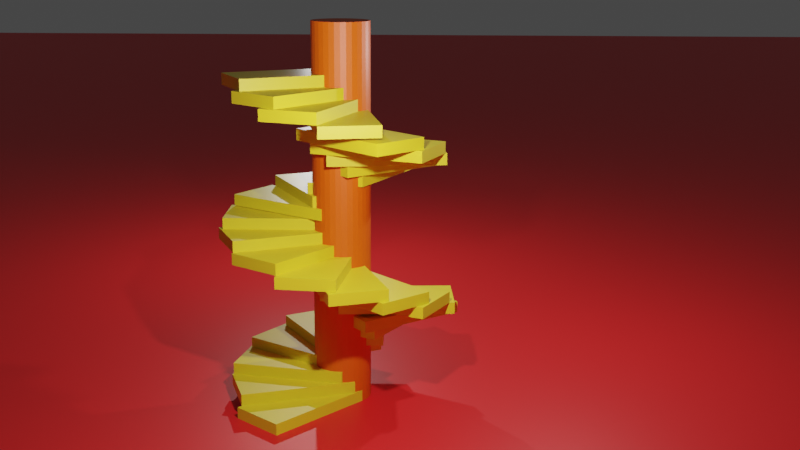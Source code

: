 # Source: FirstModel.blend  (saved by Blender 2.90.8; exported with 4.5.12 LTS)
import bpy
from mathutils import Matrix  # noqa: F401  (used for matrix-valued properties, if any)

bpy.ops.wm.read_factory_settings(use_empty=True)
scene = bpy.context.scene
scene.name = 'Scene'

# ---- collections
col_stairs = bpy.data.collections.new('Stairs'); scene.collection.children.link(col_stairs)
col_lighting_rig = bpy.data.collections.new('Lighting Rig'); scene.collection.children.link(col_lighting_rig)

# ---- materials (node trees are filled in below, after node groups)
mat_red = bpy.data.materials.new('Red')
mat_red.use_transparent_shadow = False
mat_yellow = bpy.data.materials.new('Yellow')
mat_yellow.use_transparent_shadow = False
mat_yellow_001 = bpy.data.materials.new('Yellow.001')
mat_yellow_001.use_transparent_shadow = False
mat_brown = bpy.data.materials.new('Brown')
mat_brown.use_transparent_shadow = False

# ---- material node trees
mat_red.use_nodes = True; mat_red.node_tree.nodes.clear()
_N = mat_red.node_tree.nodes; _L = mat_red.node_tree.links
n0 = _N.new('ShaderNodeBsdfPrincipled'); n0.name = 'Principled BSDF'; n0.location = (10, 300)
n0.distribution = 'GGX'
n0.subsurface_method = 'BURLEY'
n0.inputs[0].default_value = (0.8, 0.01473, 0.01583, 1.0)
n0.inputs[3].default_value = 1.45
n0.inputs[27].default_value = (0.0, 0.0, 0.0, 1.0)
n0.inputs[28].default_value = 1.0
n1 = _N.new('ShaderNodeOutputMaterial'); n1.name = 'Material Output'; n1.location = (300, 300)
_L.new(n0.outputs[0], n1.inputs[0])
n1.is_active_output = True
mat_yellow.use_nodes = True; mat_yellow.node_tree.nodes.clear()
_N = mat_yellow.node_tree.nodes; _L = mat_yellow.node_tree.links
n0 = _N.new('ShaderNodeBsdfPrincipled'); n0.name = 'Principled BSDF'; n0.location = (10, 300)
n0.distribution = 'GGX'
n0.subsurface_method = 'BURLEY'
n0.inputs[0].default_value = (0.8, 0.6258, 0.02125, 1.0)
n0.inputs[3].default_value = 1.45
n0.inputs[27].default_value = (0.0, 0.0, 0.0, 1.0)
n0.inputs[28].default_value = 1.0
n1 = _N.new('ShaderNodeOutputMaterial'); n1.name = 'Material Output'; n1.location = (300, 300)
_L.new(n0.outputs[0], n1.inputs[0])
n1.is_active_output = True
mat_yellow_001.use_nodes = True; mat_yellow_001.node_tree.nodes.clear()
_N = mat_yellow_001.node_tree.nodes; _L = mat_yellow_001.node_tree.links
n0 = _N.new('ShaderNodeBsdfPrincipled'); n0.name = 'Principled BSDF'; n0.location = (10, 300)
n0.distribution = 'GGX'
n0.subsurface_method = 'BURLEY'
n0.inputs[0].default_value = (0.8, 0.6258, 0.02125, 1.0)
n0.inputs[3].default_value = 1.45
n0.inputs[27].default_value = (0.0, 0.0, 0.0, 1.0)
n0.inputs[28].default_value = 1.0
n1 = _N.new('ShaderNodeOutputMaterial'); n1.name = 'Material Output'; n1.location = (300, 300)
_L.new(n0.outputs[0], n1.inputs[0])
n1.is_active_output = True
mat_brown.use_nodes = True; mat_brown.node_tree.nodes.clear()
_N = mat_brown.node_tree.nodes; _L = mat_brown.node_tree.links
n0 = _N.new('ShaderNodeBsdfPrincipled'); n0.name = 'Principled BSDF'; n0.location = (10, 300)
n0.distribution = 'GGX'
n0.subsurface_method = 'BURLEY'
n0.inputs[0].default_value = (0.8, 0.1031, 0.0006849, 1.0)
n0.inputs[3].default_value = 1.45
n0.inputs[27].default_value = (0.0, 0.0, 0.0, 1.0)
n0.inputs[28].default_value = 1.0
n1 = _N.new('ShaderNodeOutputMaterial'); n1.name = 'Material Output'; n1.location = (300, 300)
_L.new(n0.outputs[0], n1.inputs[0])
n1.is_active_output = True

# ---- world
world_world = bpy.data.worlds.new('World'); scene.world = world_world
world_world.use_nodes = True; world_world.node_tree.nodes.clear()
_N = world_world.node_tree.nodes; _L = world_world.node_tree.links
n0 = _N.new('ShaderNodeOutputWorld'); n0.name = 'World Output'; n0.location = (300, 300)
n1 = _N.new('ShaderNodeBackground'); n1.name = 'Background'; n1.location = (10, 300)
n1.inputs[0].default_value = (0.05088, 0.05088, 0.05088, 1.0)
_L.new(n1.outputs[0], n0.inputs[0])
n0.is_active_output = True
world_world.color = (0.05088, 0.05088, 0.05088)
world_world.use_sun_shadow = False
world_world.sun_shadow_jitter_overblur = 0.0

# ---- cameras
cam_camera = bpy.data.cameras.new('Camera')
cam_camera.clip_end = 100.0
cam_camera.ortho_scale = 7.314

# ---- lights
light_light = bpy.data.lights.new('Light', 'POINT')
light_light.transmission_factor = 0.0
light_light.energy = 1200.0
light_light.shadow_soft_size = 0.1
light_light.shadow_maximum_resolution = 0.006
light_light.use_absolute_resolution = True
light_light_001 = bpy.data.lights.new('Light.001', 'POINT')
light_light_001.transmission_factor = 0.0
light_light_001.energy = 500.0
light_light_001.shadow_soft_size = 0.1
light_light_001.shadow_maximum_resolution = 0.006
light_light_001.use_absolute_resolution = True
light_light_002 = bpy.data.lights.new('Light.002', 'POINT')
light_light_002.transmission_factor = 0.0
light_light_002.energy = 750.0
light_light_002.shadow_soft_size = 0.1
light_light_002.shadow_maximum_resolution = 0.006
light_light_002.use_absolute_resolution = True

# ---- meshes
me_plane = bpy.data.meshes.new('Plane')
me_plane.from_pydata([(-1.0, -1.0, 0.0), (1.0, -1.0, 0.0), (-1.0, 1.0, 0.0), (1.0, 1.0, 0.0)], [], [(0, 1, 3, 2)])
_uv = me_plane.uv_layers.new(name='UVMap')
_uv.uv.foreach_set('vector', [0.0, 0.0, 1.0, 0.0, 1.0, 1.0, 0.0, 1.0])
me_plane.materials.append(mat_red)
me_plane.use_remesh_fix_poles = True
me_plane.use_remesh_preserve_attributes = False
me_plane.use_mirror_vertex_groups = False
me_plane.update()
me_cube = bpy.data.meshes.new('Cube')
me_cube.from_pydata([(0.5, 1.0, 0.1), (0.5, 1.0, -0.1), (0.5, -1.0, 0.1), (0.5, -1.0, -0.1), (-0.5, 1.0, 0.1), (-0.5, 1.0, -0.1), (-0.5, -1.0, 0.1), (-0.5, -1.0, -0.1)], [], [(0, 4, 6, 2), (3, 2, 6, 7), (7, 6, 4, 5), (5, 1, 3, 7), (1, 0, 2, 3), (5, 4, 0, 1)])
_uv = me_cube.uv_layers.new(name='UVMap')
_uv.uv.foreach_set('vector', [0.625, 0.5, 0.875, 0.5, 0.875, 0.75, 0.625, 0.75, 0.375, 0.75, 0.625, 0.75, 0.625, 1.0, 0.375, 1.0, 0.375, 0.0, 0.625, 0.0, 0.625, 0.25, 0.375, 0.25, 0.125, 0.5, 0.375, 0.5, 0.375, 0.75, 0.125, 0.75, 0.375, 0.5, 0.625, 0.5, 0.625, 0.75, 0.375, 0.75, 0.375, 0.25, 0.625, 0.25, 0.625, 0.5, 0.375, 0.5])
me_cube.materials.append(mat_yellow)
me_cube.use_remesh_preserve_volume = False
me_cube.use_remesh_preserve_attributes = False
me_cube.use_mirror_vertex_groups = False
me_cube.update()
me_cube_003 = bpy.data.meshes.new('Cube.003')
me_cube_003.from_pydata([(0.933, 0.616, 0.1), (0.933, 0.616, -0.1), (-0.06696, -1.116, 0.1), (-0.06696, -1.116, -0.1), (0.06696, 1.116, 0.1), (0.06696, 1.116, -0.1), (-0.933, -0.616, 0.1), (-0.933, -0.616, -0.1)], [], [(0, 4, 6, 2), (3, 2, 6, 7), (7, 6, 4, 5), (5, 1, 3, 7), (1, 0, 2, 3), (5, 4, 0, 1)])
_uv = me_cube_003.uv_layers.new(name='UVMap')
_uv.uv.foreach_set('vector', [0.625, 0.5, 0.875, 0.5, 0.875, 0.75, 0.625, 0.75, 0.375, 0.75, 0.625, 0.75, 0.625, 1.0, 0.375, 1.0, 0.375, 0.0, 0.625, 0.0, 0.625, 0.25, 0.375, 0.25, 0.125, 0.5, 0.375, 0.5, 0.375, 0.75, 0.125, 0.75, 0.375, 0.5, 0.625, 0.5, 0.625, 0.75, 0.375, 0.75, 0.375, 0.25, 0.625, 0.25, 0.625, 0.5, 0.375, 0.5])
me_cube_003.materials.append(mat_yellow)
me_cube_003.use_remesh_preserve_volume = False
me_cube_003.use_remesh_preserve_attributes = False
me_cube_003.use_mirror_vertex_groups = False
me_cube_003.update()
me_cube_005 = bpy.data.meshes.new('Cube.005')
me_cube_005.from_pydata([(1.116, 0.06722, 0.1), (1.116, 0.06722, -0.1), (-0.6158, -0.9331, 0.1), (-0.6158, -0.9331, -0.1), (0.6158, 0.9331, 0.1), (0.6158, 0.9331, -0.1), (-1.116, -0.06722, 0.1), (-1.116, -0.06722, -0.1)], [], [(0, 4, 6, 2), (3, 2, 6, 7), (7, 6, 4, 5), (5, 1, 3, 7), (1, 0, 2, 3), (5, 4, 0, 1)])
_uv = me_cube_005.uv_layers.new(name='UVMap')
_uv.uv.foreach_set('vector', [0.625, 0.5, 0.875, 0.5, 0.875, 0.75, 0.625, 0.75, 0.375, 0.75, 0.625, 0.75, 0.625, 1.0, 0.375, 1.0, 0.375, 0.0, 0.625, 0.0, 0.625, 0.25, 0.375, 0.25, 0.125, 0.5, 0.375, 0.5, 0.375, 0.75, 0.125, 0.75, 0.375, 0.5, 0.625, 0.5, 0.625, 0.75, 0.375, 0.75, 0.375, 0.25, 0.625, 0.25, 0.625, 0.5, 0.375, 0.5])
me_cube_005.materials.append(mat_yellow)
me_cube_005.use_remesh_preserve_volume = False
me_cube_005.use_remesh_preserve_attributes = False
me_cube_005.use_mirror_vertex_groups = False
me_cube_005.update()
me_cube_006 = bpy.data.meshes.new('Cube.006')
me_cube_006.from_pydata([(1.054, -0.3734, 0.1), (1.054, -0.3734, -0.1), (-0.931, -0.6191, 0.1), (-0.931, -0.6191, -0.1), (0.931, 0.6191, 0.1), (0.931, 0.6191, -0.1), (-1.054, 0.3734, 0.1), (-1.054, 0.3734, -0.1)], [], [(0, 4, 6, 2), (3, 2, 6, 7), (7, 6, 4, 5), (5, 1, 3, 7), (1, 0, 2, 3), (5, 4, 0, 1)])
_uv = me_cube_006.uv_layers.new(name='UVMap')
_uv.uv.foreach_set('vector', [0.625, 0.5, 0.875, 0.5, 0.875, 0.75, 0.625, 0.75, 0.375, 0.75, 0.625, 0.75, 0.625, 1.0, 0.375, 1.0, 0.375, 0.0, 0.625, 0.0, 0.625, 0.25, 0.375, 0.25, 0.125, 0.5, 0.375, 0.5, 0.375, 0.75, 0.125, 0.75, 0.375, 0.5, 0.625, 0.5, 0.625, 0.75, 0.375, 0.75, 0.375, 0.25, 0.625, 0.25, 0.625, 0.5, 0.375, 0.5])
me_cube_006.materials.append(mat_yellow)
me_cube_006.use_remesh_preserve_volume = False
me_cube_006.use_remesh_preserve_attributes = False
me_cube_006.use_mirror_vertex_groups = False
me_cube_006.update()
me_cube_007 = bpy.data.meshes.new('Cube.007')
me_cube_007.from_pydata([(-0.6876, -0.8816, 0.1), (-0.6876, -0.8816, -0.1), (-0.2927, 1.079, 0.1), (-0.2927, 1.079, -0.1), (0.2927, -1.079, 0.1), (0.2927, -1.079, -0.1), (0.6876, 0.8816, 0.1), (0.6876, 0.8816, -0.1)], [], [(0, 4, 6, 2), (3, 2, 6, 7), (7, 6, 4, 5), (5, 1, 3, 7), (1, 0, 2, 3), (5, 4, 0, 1)])
_uv = me_cube_007.uv_layers.new(name='UVMap')
_uv.uv.foreach_set('vector', [0.625, 0.5, 0.875, 0.5, 0.875, 0.75, 0.625, 0.75, 0.375, 0.75, 0.625, 0.75, 0.625, 1.0, 0.375, 1.0, 0.375, 0.0, 0.625, 0.0, 0.625, 0.25, 0.375, 0.25, 0.125, 0.5, 0.375, 0.5, 0.375, 0.75, 0.125, 0.75, 0.375, 0.5, 0.625, 0.5, 0.625, 0.75, 0.375, 0.75, 0.375, 0.25, 0.625, 0.25, 0.625, 0.5, 0.375, 0.5])
me_cube_007.materials.append(mat_yellow)
me_cube_007.use_remesh_preserve_volume = False
me_cube_007.use_remesh_preserve_attributes = False
me_cube_007.use_mirror_vertex_groups = False
me_cube_007.update()
me_cube_008 = bpy.data.meshes.new('Cube.008')
me_cube_008.from_pydata([(-0.2893, -1.08, 0.1), (-0.2893, -1.08, -0.1), (-0.6903, 0.8794, 0.1), (-0.6903, 0.8794, -0.1), (0.6903, -0.8794, 0.1), (0.6903, -0.8794, -0.1), (0.2893, 1.08, 0.1), (0.2893, 1.08, -0.1)], [], [(0, 4, 6, 2), (3, 2, 6, 7), (7, 6, 4, 5), (5, 1, 3, 7), (1, 0, 2, 3), (5, 4, 0, 1)])
_uv = me_cube_008.uv_layers.new(name='UVMap')
_uv.uv.foreach_set('vector', [0.625, 0.5, 0.875, 0.5, 0.875, 0.75, 0.625, 0.75, 0.375, 0.75, 0.625, 0.75, 0.625, 1.0, 0.375, 1.0, 0.375, 0.0, 0.625, 0.0, 0.625, 0.25, 0.375, 0.25, 0.125, 0.5, 0.375, 0.5, 0.375, 0.75, 0.125, 0.75, 0.375, 0.5, 0.625, 0.5, 0.625, 0.75, 0.375, 0.75, 0.375, 0.25, 0.625, 0.25, 0.625, 0.5, 0.375, 0.5])
me_cube_008.materials.append(mat_yellow)
me_cube_008.use_remesh_preserve_volume = False
me_cube_008.use_remesh_preserve_attributes = False
me_cube_008.use_mirror_vertex_groups = False
me_cube_008.update()
me_cube_009 = bpy.data.meshes.new('Cube.009')
me_cube_009.from_pydata([(0.2892, -1.08, 0.1), (0.2892, -1.08, -0.1), (-1.038, 0.4166, 0.1), (-1.038, 0.4166, -0.1), (1.038, -0.4166, 0.1), (1.038, -0.4166, -0.1), (-0.2892, 1.08, 0.1), (-0.2892, 1.08, -0.1)], [], [(0, 4, 6, 2), (3, 2, 6, 7), (7, 6, 4, 5), (5, 1, 3, 7), (1, 0, 2, 3), (5, 4, 0, 1)])
_uv = me_cube_009.uv_layers.new(name='UVMap')
_uv.uv.foreach_set('vector', [0.625, 0.5, 0.875, 0.5, 0.875, 0.75, 0.625, 0.75, 0.375, 0.75, 0.625, 0.75, 0.625, 1.0, 0.375, 1.0, 0.375, 0.0, 0.625, 0.0, 0.625, 0.25, 0.375, 0.25, 0.125, 0.5, 0.375, 0.5, 0.375, 0.75, 0.125, 0.75, 0.375, 0.5, 0.625, 0.5, 0.625, 0.75, 0.375, 0.75, 0.375, 0.25, 0.625, 0.25, 0.625, 0.5, 0.375, 0.5])
me_cube_009.materials.append(mat_yellow)
me_cube_009.use_remesh_preserve_volume = False
me_cube_009.use_remesh_preserve_attributes = False
me_cube_009.use_mirror_vertex_groups = False
me_cube_009.update()
me_cube_010 = bpy.data.meshes.new('Cube.010')
me_cube_010.from_pydata([(0.7904, -0.7907, 0.1), (0.7904, -0.7907, -0.1), (-1.107, -0.1579, 0.1), (-1.107, -0.1579, -0.1), (1.107, 0.1579, 0.1), (1.107, 0.1579, -0.1), (-0.7904, 0.7907, 0.1), (-0.7904, 0.7907, -0.1)], [], [(0, 4, 6, 2), (3, 2, 6, 7), (7, 6, 4, 5), (5, 1, 3, 7), (1, 0, 2, 3), (5, 4, 0, 1)])
_uv = me_cube_010.uv_layers.new(name='UVMap')
_uv.uv.foreach_set('vector', [0.625, 0.5, 0.875, 0.5, 0.875, 0.75, 0.625, 0.75, 0.375, 0.75, 0.625, 0.75, 0.625, 1.0, 0.375, 1.0, 0.375, 0.0, 0.625, 0.0, 0.625, 0.25, 0.375, 0.25, 0.125, 0.5, 0.375, 0.5, 0.375, 0.75, 0.125, 0.75, 0.375, 0.5, 0.625, 0.5, 0.625, 0.75, 0.375, 0.75, 0.375, 0.25, 0.625, 0.25, 0.625, 0.5, 0.375, 0.5])
me_cube_010.materials.append(mat_yellow)
me_cube_010.use_remesh_preserve_volume = False
me_cube_010.use_remesh_preserve_attributes = False
me_cube_010.use_mirror_vertex_groups = False
me_cube_010.update()
me_cube_011 = bpy.data.meshes.new('Cube.011')
me_cube_011.from_pydata([(-1.062, -0.3492, 0.1), (-1.062, -0.3492, -0.1), (0.3579, 1.059, 0.1), (0.3579, 1.059, -0.1), (-0.3579, -1.059, 0.1), (-0.3579, -1.059, -0.1), (1.062, 0.3492, 0.1), (1.062, 0.3492, -0.1)], [], [(0, 4, 6, 2), (3, 2, 6, 7), (7, 6, 4, 5), (5, 1, 3, 7), (1, 0, 2, 3), (5, 4, 0, 1)])
_uv = me_cube_011.uv_layers.new(name='UVMap')
_uv.uv.foreach_set('vector', [0.625, 0.5, 0.875, 0.5, 0.875, 0.75, 0.625, 0.75, 0.375, 0.75, 0.625, 0.75, 0.625, 1.0, 0.375, 1.0, 0.375, 0.0, 0.625, 0.0, 0.625, 0.25, 0.375, 0.25, 0.125, 0.5, 0.375, 0.5, 0.375, 0.75, 0.125, 0.75, 0.375, 0.5, 0.625, 0.5, 0.625, 0.75, 0.375, 0.75, 0.375, 0.25, 0.625, 0.25, 0.625, 0.5, 0.375, 0.5])
me_cube_011.materials.append(mat_yellow)
me_cube_011.use_remesh_preserve_volume = False
me_cube_011.use_remesh_preserve_attributes = False
me_cube_011.use_mirror_vertex_groups = False
me_cube_011.update()
me_cube_012 = bpy.data.meshes.new('Cube.012')
me_cube_012.from_pydata([(-1.094, 0.2286, 0.1), (-1.094, 0.2286, -0.1), (0.8395, 0.7384, 0.1), (0.8395, 0.7384, -0.1), (-0.8395, -0.7384, 0.1), (-0.8395, -0.7384, -0.1), (1.094, -0.2286, 0.1), (1.094, -0.2286, -0.1)], [], [(0, 4, 6, 2), (3, 2, 6, 7), (7, 6, 4, 5), (5, 1, 3, 7), (1, 0, 2, 3), (5, 4, 0, 1)])
_uv = me_cube_012.uv_layers.new(name='UVMap')
_uv.uv.foreach_set('vector', [0.625, 0.5, 0.875, 0.5, 0.875, 0.75, 0.625, 0.75, 0.375, 0.75, 0.625, 0.75, 0.625, 1.0, 0.375, 1.0, 0.375, 0.0, 0.625, 0.0, 0.625, 0.25, 0.375, 0.25, 0.125, 0.5, 0.375, 0.5, 0.375, 0.75, 0.125, 0.75, 0.375, 0.5, 0.625, 0.5, 0.625, 0.75, 0.375, 0.75, 0.375, 0.25, 0.625, 0.25, 0.625, 0.5, 0.375, 0.5])
me_cube_012.materials.append(mat_yellow)
me_cube_012.use_remesh_preserve_volume = False
me_cube_012.use_remesh_preserve_attributes = False
me_cube_012.use_mirror_vertex_groups = False
me_cube_012.update()
me_cube_013 = bpy.data.meshes.new('Cube.013')
me_cube_013.from_pydata([(-0.9372, 0.6096, 0.1), (-0.9372, 0.6096, -0.1), (1.05, 0.384, 0.1), (1.05, 0.384, -0.1), (-1.05, -0.384, 0.1), (-1.05, -0.384, -0.1), (0.9372, -0.6096, 0.1), (0.9372, -0.6096, -0.1)], [], [(0, 4, 6, 2), (3, 2, 6, 7), (7, 6, 4, 5), (5, 1, 3, 7), (1, 0, 2, 3), (5, 4, 0, 1)])
_uv = me_cube_013.uv_layers.new(name='UVMap')
_uv.uv.foreach_set('vector', [0.625, 0.5, 0.875, 0.5, 0.875, 0.75, 0.625, 0.75, 0.375, 0.75, 0.625, 0.75, 0.625, 1.0, 0.375, 1.0, 0.375, 0.0, 0.625, 0.0, 0.625, 0.25, 0.375, 0.25, 0.125, 0.5, 0.375, 0.5, 0.375, 0.75, 0.125, 0.75, 0.375, 0.5, 0.625, 0.5, 0.625, 0.75, 0.375, 0.75, 0.375, 0.25, 0.625, 0.25, 0.625, 0.5, 0.375, 0.5])
me_cube_013.materials.append(mat_yellow)
me_cube_013.use_remesh_preserve_volume = False
me_cube_013.use_remesh_preserve_attributes = False
me_cube_013.use_mirror_vertex_groups = False
me_cube_013.update()
me_cube_014 = bpy.data.meshes.new('Cube.014')
me_cube_014.from_pydata([(-0.6253, 0.9268, 0.1), (-0.6253, 0.9268, -0.1), (1.117, -0.05587, 0.1), (1.117, -0.05587, -0.1), (-1.117, 0.05587, 0.1), (-1.117, 0.05587, -0.1), (0.6253, -0.9268, 0.1), (0.6253, -0.9268, -0.1)], [], [(0, 4, 6, 2), (3, 2, 6, 7), (7, 6, 4, 5), (5, 1, 3, 7), (1, 0, 2, 3), (5, 4, 0, 1)])
_uv = me_cube_014.uv_layers.new(name='UVMap')
_uv.uv.foreach_set('vector', [0.625, 0.5, 0.875, 0.5, 0.875, 0.75, 0.625, 0.75, 0.375, 0.75, 0.625, 0.75, 0.625, 1.0, 0.375, 1.0, 0.375, 0.0, 0.625, 0.0, 0.625, 0.25, 0.375, 0.25, 0.125, 0.5, 0.375, 0.5, 0.375, 0.75, 0.125, 0.75, 0.375, 0.5, 0.625, 0.5, 0.625, 0.75, 0.375, 0.75, 0.375, 0.25, 0.625, 0.25, 0.625, 0.5, 0.375, 0.5])
me_cube_014.materials.append(mat_yellow)
me_cube_014.use_remesh_preserve_volume = False
me_cube_014.use_remesh_preserve_attributes = False
me_cube_014.use_mirror_vertex_groups = False
me_cube_014.update()
me_cube_015 = bpy.data.meshes.new('Cube.015')
me_cube_015.from_pydata([(1.077, 0.2999, 0.1), (1.077, 0.2999, -0.1), (-0.4063, -1.042, 0.1), (-0.4063, -1.042, -0.1), (0.4063, 1.042, 0.1), (0.4063, 1.042, -0.1), (-1.077, -0.2999, 0.1), (-1.077, -0.2999, -0.1)], [], [(0, 4, 6, 2), (3, 2, 6, 7), (7, 6, 4, 5), (5, 1, 3, 7), (1, 0, 2, 3), (5, 4, 0, 1)])
_uv = me_cube_015.uv_layers.new(name='UVMap')
_uv.uv.foreach_set('vector', [0.625, 0.5, 0.875, 0.5, 0.875, 0.75, 0.625, 0.75, 0.375, 0.75, 0.625, 0.75, 0.625, 1.0, 0.375, 1.0, 0.375, 0.0, 0.625, 0.0, 0.625, 0.25, 0.375, 0.25, 0.125, 0.5, 0.375, 0.5, 0.375, 0.75, 0.125, 0.75, 0.375, 0.5, 0.625, 0.5, 0.625, 0.75, 0.375, 0.75, 0.375, 0.25, 0.625, 0.25, 0.625, 0.5, 0.375, 0.5])
me_cube_015.materials.append(mat_yellow)
me_cube_015.use_remesh_preserve_volume = False
me_cube_015.use_remesh_preserve_attributes = False
me_cube_015.use_mirror_vertex_groups = False
me_cube_015.update()
me_cube_016 = bpy.data.meshes.new('Cube.016')
me_cube_016.from_pydata([(0.8748, 0.6962, 0.1), (0.8748, 0.6962, -0.1), (0.03209, -1.118, 0.1), (0.03209, -1.118, -0.1), (-0.03209, 1.118, 0.1), (-0.03209, 1.118, -0.1), (-0.8748, -0.6962, 0.1), (-0.8748, -0.6962, -0.1)], [], [(0, 4, 6, 2), (3, 2, 6, 7), (7, 6, 4, 5), (5, 1, 3, 7), (1, 0, 2, 3), (5, 4, 0, 1)])
_uv = me_cube_016.uv_layers.new(name='UVMap')
_uv.uv.foreach_set('vector', [0.625, 0.5, 0.875, 0.5, 0.875, 0.75, 0.625, 0.75, 0.375, 0.75, 0.625, 0.75, 0.625, 1.0, 0.375, 1.0, 0.375, 0.0, 0.625, 0.0, 0.625, 0.25, 0.375, 0.25, 0.125, 0.5, 0.375, 0.5, 0.375, 0.75, 0.125, 0.75, 0.375, 0.5, 0.625, 0.5, 0.625, 0.75, 0.375, 0.75, 0.375, 0.25, 0.625, 0.25, 0.625, 0.5, 0.375, 0.5])
me_cube_016.materials.append(mat_yellow)
me_cube_016.use_remesh_preserve_volume = False
me_cube_016.use_remesh_preserve_attributes = False
me_cube_016.use_mirror_vertex_groups = False
me_cube_016.update()
me_cube_017 = bpy.data.meshes.new('Cube.017')
me_cube_017.from_pydata([(0.4097, 1.04, 0.1), (0.4097, 1.04, -0.1), (0.5864, -0.9519, 0.1), (0.5864, -0.9519, -0.1), (-0.5864, 0.9519, 0.1), (-0.5864, 0.9519, -0.1), (-0.4097, -1.04, 0.1), (-0.4097, -1.04, -0.1)], [], [(0, 4, 6, 2), (3, 2, 6, 7), (7, 6, 4, 5), (5, 1, 3, 7), (1, 0, 2, 3), (5, 4, 0, 1)])
_uv = me_cube_017.uv_layers.new(name='UVMap')
_uv.uv.foreach_set('vector', [0.625, 0.5, 0.875, 0.5, 0.875, 0.75, 0.625, 0.75, 0.375, 0.75, 0.625, 0.75, 0.625, 1.0, 0.375, 1.0, 0.375, 0.0, 0.625, 0.0, 0.625, 0.25, 0.375, 0.25, 0.125, 0.5, 0.375, 0.5, 0.375, 0.75, 0.125, 0.75, 0.375, 0.5, 0.625, 0.5, 0.625, 0.75, 0.375, 0.75, 0.375, 0.25, 0.625, 0.25, 0.625, 0.5, 0.375, 0.5])
me_cube_017.materials.append(mat_yellow)
me_cube_017.use_remesh_preserve_volume = False
me_cube_017.use_remesh_preserve_attributes = False
me_cube_017.use_mirror_vertex_groups = False
me_cube_017.update()
me_cube_018 = bpy.data.meshes.new('Cube.018')
me_cube_018.from_pydata([(-0.1653, 1.106, 0.1), (-0.1653, 1.106, -0.1), (0.9838, -0.5312, 0.1), (0.9838, -0.5312, -0.1), (-0.9838, 0.5312, 0.1), (-0.9838, 0.5312, -0.1), (0.1653, -1.106, 0.1), (0.1653, -1.106, -0.1)], [], [(0, 4, 6, 2), (3, 2, 6, 7), (7, 6, 4, 5), (5, 1, 3, 7), (1, 0, 2, 3), (5, 4, 0, 1)])
_uv = me_cube_018.uv_layers.new(name='UVMap')
_uv.uv.foreach_set('vector', [0.625, 0.5, 0.875, 0.5, 0.875, 0.75, 0.625, 0.75, 0.375, 0.75, 0.625, 0.75, 0.625, 1.0, 0.375, 1.0, 0.375, 0.0, 0.625, 0.0, 0.625, 0.25, 0.375, 0.25, 0.125, 0.5, 0.375, 0.5, 0.375, 0.75, 0.125, 0.75, 0.375, 0.5, 0.625, 0.5, 0.625, 0.75, 0.375, 0.75, 0.375, 0.25, 0.625, 0.25, 0.625, 0.5, 0.375, 0.5])
me_cube_018.materials.append(mat_yellow)
me_cube_018.use_remesh_preserve_volume = False
me_cube_018.use_remesh_preserve_attributes = False
me_cube_018.use_mirror_vertex_groups = False
me_cube_018.update()
me_cube_034 = bpy.data.meshes.new('Cube.034')
me_cube_034.from_pydata([(0.5, 1.0, 0.1), (0.5, 1.0, -0.1), (0.5, -1.0, 0.1), (0.5, -1.0, -0.1), (-0.5, 1.0, 0.1), (-0.5, 1.0, -0.1), (-0.5, -1.0, 0.1), (-0.5, -1.0, -0.1)], [], [(0, 4, 6, 2), (3, 2, 6, 7), (7, 6, 4, 5), (5, 1, 3, 7), (1, 0, 2, 3), (5, 4, 0, 1)])
_uv = me_cube_034.uv_layers.new(name='UVMap')
_uv.uv.foreach_set('vector', [0.625, 0.5, 0.875, 0.5, 0.875, 0.75, 0.625, 0.75, 0.375, 0.75, 0.625, 0.75, 0.625, 1.0, 0.375, 1.0, 0.375, 0.0, 0.625, 0.0, 0.625, 0.25, 0.375, 0.25, 0.125, 0.5, 0.375, 0.5, 0.375, 0.75, 0.125, 0.75, 0.375, 0.5, 0.625, 0.5, 0.625, 0.75, 0.375, 0.75, 0.375, 0.25, 0.625, 0.25, 0.625, 0.5, 0.375, 0.5])
me_cube_034.materials.append(mat_yellow_001)
me_cube_034.use_remesh_preserve_volume = False
me_cube_034.use_remesh_preserve_attributes = False
me_cube_034.use_mirror_vertex_groups = False
me_cube_034.update()
me_cube_033 = bpy.data.meshes.new('Cube.033')
me_cube_033.from_pydata([(0.933, 0.616, 0.1), (0.933, 0.616, -0.1), (-0.06696, -1.116, 0.1), (-0.06696, -1.116, -0.1), (0.06696, 1.116, 0.1), (0.06696, 1.116, -0.1), (-0.933, -0.616, 0.1), (-0.933, -0.616, -0.1)], [], [(0, 4, 6, 2), (3, 2, 6, 7), (7, 6, 4, 5), (5, 1, 3, 7), (1, 0, 2, 3), (5, 4, 0, 1)])
_uv = me_cube_033.uv_layers.new(name='UVMap')
_uv.uv.foreach_set('vector', [0.625, 0.5, 0.875, 0.5, 0.875, 0.75, 0.625, 0.75, 0.375, 0.75, 0.625, 0.75, 0.625, 1.0, 0.375, 1.0, 0.375, 0.0, 0.625, 0.0, 0.625, 0.25, 0.375, 0.25, 0.125, 0.5, 0.375, 0.5, 0.375, 0.75, 0.125, 0.75, 0.375, 0.5, 0.625, 0.5, 0.625, 0.75, 0.375, 0.75, 0.375, 0.25, 0.625, 0.25, 0.625, 0.5, 0.375, 0.5])
me_cube_033.materials.append(mat_yellow_001)
me_cube_033.use_remesh_preserve_volume = False
me_cube_033.use_remesh_preserve_attributes = False
me_cube_033.use_mirror_vertex_groups = False
me_cube_033.update()
me_cube_032 = bpy.data.meshes.new('Cube.032')
me_cube_032.from_pydata([(1.116, 0.06722, 0.1), (1.116, 0.06722, -0.1), (-0.6158, -0.9331, 0.1), (-0.6158, -0.9331, -0.1), (0.6158, 0.9331, 0.1), (0.6158, 0.9331, -0.1), (-1.116, -0.06722, 0.1), (-1.116, -0.06722, -0.1)], [], [(0, 4, 6, 2), (3, 2, 6, 7), (7, 6, 4, 5), (5, 1, 3, 7), (1, 0, 2, 3), (5, 4, 0, 1)])
_uv = me_cube_032.uv_layers.new(name='UVMap')
_uv.uv.foreach_set('vector', [0.625, 0.5, 0.875, 0.5, 0.875, 0.75, 0.625, 0.75, 0.375, 0.75, 0.625, 0.75, 0.625, 1.0, 0.375, 1.0, 0.375, 0.0, 0.625, 0.0, 0.625, 0.25, 0.375, 0.25, 0.125, 0.5, 0.375, 0.5, 0.375, 0.75, 0.125, 0.75, 0.375, 0.5, 0.625, 0.5, 0.625, 0.75, 0.375, 0.75, 0.375, 0.25, 0.625, 0.25, 0.625, 0.5, 0.375, 0.5])
me_cube_032.materials.append(mat_yellow_001)
me_cube_032.use_remesh_preserve_volume = False
me_cube_032.use_remesh_preserve_attributes = False
me_cube_032.use_mirror_vertex_groups = False
me_cube_032.update()
me_cube_031 = bpy.data.meshes.new('Cube.031')
me_cube_031.from_pydata([(1.054, -0.3734, 0.1), (1.054, -0.3734, -0.1), (-0.931, -0.6191, 0.1), (-0.931, -0.6191, -0.1), (0.931, 0.6191, 0.1), (0.931, 0.6191, -0.1), (-1.054, 0.3734, 0.1), (-1.054, 0.3734, -0.1)], [], [(0, 4, 6, 2), (3, 2, 6, 7), (7, 6, 4, 5), (5, 1, 3, 7), (1, 0, 2, 3), (5, 4, 0, 1)])
_uv = me_cube_031.uv_layers.new(name='UVMap')
_uv.uv.foreach_set('vector', [0.625, 0.5, 0.875, 0.5, 0.875, 0.75, 0.625, 0.75, 0.375, 0.75, 0.625, 0.75, 0.625, 1.0, 0.375, 1.0, 0.375, 0.0, 0.625, 0.0, 0.625, 0.25, 0.375, 0.25, 0.125, 0.5, 0.375, 0.5, 0.375, 0.75, 0.125, 0.75, 0.375, 0.5, 0.625, 0.5, 0.625, 0.75, 0.375, 0.75, 0.375, 0.25, 0.625, 0.25, 0.625, 0.5, 0.375, 0.5])
me_cube_031.materials.append(mat_yellow_001)
me_cube_031.use_remesh_preserve_volume = False
me_cube_031.use_remesh_preserve_attributes = False
me_cube_031.use_mirror_vertex_groups = False
me_cube_031.update()
me_cube_030 = bpy.data.meshes.new('Cube.030')
me_cube_030.from_pydata([(-0.6876, -0.8816, 0.1), (-0.6876, -0.8816, -0.1), (-0.2927, 1.079, 0.1), (-0.2927, 1.079, -0.1), (0.2927, -1.079, 0.1), (0.2927, -1.079, -0.1), (0.6876, 0.8816, 0.1), (0.6876, 0.8816, -0.1)], [], [(0, 4, 6, 2), (3, 2, 6, 7), (7, 6, 4, 5), (5, 1, 3, 7), (1, 0, 2, 3), (5, 4, 0, 1)])
_uv = me_cube_030.uv_layers.new(name='UVMap')
_uv.uv.foreach_set('vector', [0.625, 0.5, 0.875, 0.5, 0.875, 0.75, 0.625, 0.75, 0.375, 0.75, 0.625, 0.75, 0.625, 1.0, 0.375, 1.0, 0.375, 0.0, 0.625, 0.0, 0.625, 0.25, 0.375, 0.25, 0.125, 0.5, 0.375, 0.5, 0.375, 0.75, 0.125, 0.75, 0.375, 0.5, 0.625, 0.5, 0.625, 0.75, 0.375, 0.75, 0.375, 0.25, 0.625, 0.25, 0.625, 0.5, 0.375, 0.5])
me_cube_030.materials.append(mat_yellow_001)
me_cube_030.use_remesh_preserve_volume = False
me_cube_030.use_remesh_preserve_attributes = False
me_cube_030.use_mirror_vertex_groups = False
me_cube_030.update()
me_cube_029 = bpy.data.meshes.new('Cube.029')
me_cube_029.from_pydata([(-0.2893, -1.08, 0.1), (-0.2893, -1.08, -0.1), (-0.6903, 0.8794, 0.1), (-0.6903, 0.8794, -0.1), (0.6903, -0.8794, 0.1), (0.6903, -0.8794, -0.1), (0.2893, 1.08, 0.1), (0.2893, 1.08, -0.1)], [], [(0, 4, 6, 2), (3, 2, 6, 7), (7, 6, 4, 5), (5, 1, 3, 7), (1, 0, 2, 3), (5, 4, 0, 1)])
_uv = me_cube_029.uv_layers.new(name='UVMap')
_uv.uv.foreach_set('vector', [0.625, 0.5, 0.875, 0.5, 0.875, 0.75, 0.625, 0.75, 0.375, 0.75, 0.625, 0.75, 0.625, 1.0, 0.375, 1.0, 0.375, 0.0, 0.625, 0.0, 0.625, 0.25, 0.375, 0.25, 0.125, 0.5, 0.375, 0.5, 0.375, 0.75, 0.125, 0.75, 0.375, 0.5, 0.625, 0.5, 0.625, 0.75, 0.375, 0.75, 0.375, 0.25, 0.625, 0.25, 0.625, 0.5, 0.375, 0.5])
me_cube_029.materials.append(mat_yellow_001)
me_cube_029.use_remesh_preserve_volume = False
me_cube_029.use_remesh_preserve_attributes = False
me_cube_029.use_mirror_vertex_groups = False
me_cube_029.update()
me_cube_028 = bpy.data.meshes.new('Cube.028')
me_cube_028.from_pydata([(0.2892, -1.08, 0.1), (0.2892, -1.08, -0.1), (-1.038, 0.4166, 0.1), (-1.038, 0.4166, -0.1), (1.038, -0.4166, 0.1), (1.038, -0.4166, -0.1), (-0.2892, 1.08, 0.1), (-0.2892, 1.08, -0.1)], [], [(0, 4, 6, 2), (3, 2, 6, 7), (7, 6, 4, 5), (5, 1, 3, 7), (1, 0, 2, 3), (5, 4, 0, 1)])
_uv = me_cube_028.uv_layers.new(name='UVMap')
_uv.uv.foreach_set('vector', [0.625, 0.5, 0.875, 0.5, 0.875, 0.75, 0.625, 0.75, 0.375, 0.75, 0.625, 0.75, 0.625, 1.0, 0.375, 1.0, 0.375, 0.0, 0.625, 0.0, 0.625, 0.25, 0.375, 0.25, 0.125, 0.5, 0.375, 0.5, 0.375, 0.75, 0.125, 0.75, 0.375, 0.5, 0.625, 0.5, 0.625, 0.75, 0.375, 0.75, 0.375, 0.25, 0.625, 0.25, 0.625, 0.5, 0.375, 0.5])
me_cube_028.materials.append(mat_yellow_001)
me_cube_028.use_remesh_preserve_volume = False
me_cube_028.use_remesh_preserve_attributes = False
me_cube_028.use_mirror_vertex_groups = False
me_cube_028.update()
me_cube_027 = bpy.data.meshes.new('Cube.027')
me_cube_027.from_pydata([(0.7904, -0.7907, 0.1), (0.7904, -0.7907, -0.1), (-1.107, -0.1579, 0.1), (-1.107, -0.1579, -0.1), (1.107, 0.1579, 0.1), (1.107, 0.1579, -0.1), (-0.7904, 0.7907, 0.1), (-0.7904, 0.7907, -0.1)], [], [(0, 4, 6, 2), (3, 2, 6, 7), (7, 6, 4, 5), (5, 1, 3, 7), (1, 0, 2, 3), (5, 4, 0, 1)])
_uv = me_cube_027.uv_layers.new(name='UVMap')
_uv.uv.foreach_set('vector', [0.625, 0.5, 0.875, 0.5, 0.875, 0.75, 0.625, 0.75, 0.375, 0.75, 0.625, 0.75, 0.625, 1.0, 0.375, 1.0, 0.375, 0.0, 0.625, 0.0, 0.625, 0.25, 0.375, 0.25, 0.125, 0.5, 0.375, 0.5, 0.375, 0.75, 0.125, 0.75, 0.375, 0.5, 0.625, 0.5, 0.625, 0.75, 0.375, 0.75, 0.375, 0.25, 0.625, 0.25, 0.625, 0.5, 0.375, 0.5])
me_cube_027.materials.append(mat_yellow_001)
me_cube_027.use_remesh_preserve_volume = False
me_cube_027.use_remesh_preserve_attributes = False
me_cube_027.use_mirror_vertex_groups = False
me_cube_027.update()
me_cube_026 = bpy.data.meshes.new('Cube.026')
me_cube_026.from_pydata([(-1.062, -0.3492, 0.1), (-1.062, -0.3492, -0.1), (0.3579, 1.059, 0.1), (0.3579, 1.059, -0.1), (-0.3579, -1.059, 0.1), (-0.3579, -1.059, -0.1), (1.062, 0.3492, 0.1), (1.062, 0.3492, -0.1)], [], [(0, 4, 6, 2), (3, 2, 6, 7), (7, 6, 4, 5), (5, 1, 3, 7), (1, 0, 2, 3), (5, 4, 0, 1)])
_uv = me_cube_026.uv_layers.new(name='UVMap')
_uv.uv.foreach_set('vector', [0.625, 0.5, 0.875, 0.5, 0.875, 0.75, 0.625, 0.75, 0.375, 0.75, 0.625, 0.75, 0.625, 1.0, 0.375, 1.0, 0.375, 0.0, 0.625, 0.0, 0.625, 0.25, 0.375, 0.25, 0.125, 0.5, 0.375, 0.5, 0.375, 0.75, 0.125, 0.75, 0.375, 0.5, 0.625, 0.5, 0.625, 0.75, 0.375, 0.75, 0.375, 0.25, 0.625, 0.25, 0.625, 0.5, 0.375, 0.5])
me_cube_026.materials.append(mat_yellow_001)
me_cube_026.use_remesh_preserve_volume = False
me_cube_026.use_remesh_preserve_attributes = False
me_cube_026.use_mirror_vertex_groups = False
me_cube_026.update()
me_cube_025 = bpy.data.meshes.new('Cube.025')
me_cube_025.from_pydata([(-1.094, 0.2286, 0.1), (-1.094, 0.2286, -0.1), (0.8395, 0.7384, 0.1), (0.8395, 0.7384, -0.1), (-0.8395, -0.7384, 0.1), (-0.8395, -0.7384, -0.1), (1.094, -0.2286, 0.1), (1.094, -0.2286, -0.1)], [], [(0, 4, 6, 2), (3, 2, 6, 7), (7, 6, 4, 5), (5, 1, 3, 7), (1, 0, 2, 3), (5, 4, 0, 1)])
_uv = me_cube_025.uv_layers.new(name='UVMap')
_uv.uv.foreach_set('vector', [0.625, 0.5, 0.875, 0.5, 0.875, 0.75, 0.625, 0.75, 0.375, 0.75, 0.625, 0.75, 0.625, 1.0, 0.375, 1.0, 0.375, 0.0, 0.625, 0.0, 0.625, 0.25, 0.375, 0.25, 0.125, 0.5, 0.375, 0.5, 0.375, 0.75, 0.125, 0.75, 0.375, 0.5, 0.625, 0.5, 0.625, 0.75, 0.375, 0.75, 0.375, 0.25, 0.625, 0.25, 0.625, 0.5, 0.375, 0.5])
me_cube_025.materials.append(mat_yellow_001)
me_cube_025.use_remesh_preserve_volume = False
me_cube_025.use_remesh_preserve_attributes = False
me_cube_025.use_mirror_vertex_groups = False
me_cube_025.update()
me_cube_024 = bpy.data.meshes.new('Cube.024')
me_cube_024.from_pydata([(-0.9372, 0.6096, 0.1), (-0.9372, 0.6096, -0.1), (1.05, 0.384, 0.1), (1.05, 0.384, -0.1), (-1.05, -0.384, 0.1), (-1.05, -0.384, -0.1), (0.9372, -0.6096, 0.1), (0.9372, -0.6096, -0.1)], [], [(0, 4, 6, 2), (3, 2, 6, 7), (7, 6, 4, 5), (5, 1, 3, 7), (1, 0, 2, 3), (5, 4, 0, 1)])
_uv = me_cube_024.uv_layers.new(name='UVMap')
_uv.uv.foreach_set('vector', [0.625, 0.5, 0.875, 0.5, 0.875, 0.75, 0.625, 0.75, 0.375, 0.75, 0.625, 0.75, 0.625, 1.0, 0.375, 1.0, 0.375, 0.0, 0.625, 0.0, 0.625, 0.25, 0.375, 0.25, 0.125, 0.5, 0.375, 0.5, 0.375, 0.75, 0.125, 0.75, 0.375, 0.5, 0.625, 0.5, 0.625, 0.75, 0.375, 0.75, 0.375, 0.25, 0.625, 0.25, 0.625, 0.5, 0.375, 0.5])
me_cube_024.materials.append(mat_yellow_001)
me_cube_024.use_remesh_preserve_volume = False
me_cube_024.use_remesh_preserve_attributes = False
me_cube_024.use_mirror_vertex_groups = False
me_cube_024.update()
me_cube_023 = bpy.data.meshes.new('Cube.023')
me_cube_023.from_pydata([(-0.6253, 0.9268, 0.1), (-0.6253, 0.9268, -0.1), (1.117, -0.05587, 0.1), (1.117, -0.05587, -0.1), (-1.117, 0.05587, 0.1), (-1.117, 0.05587, -0.1), (0.6253, -0.9268, 0.1), (0.6253, -0.9268, -0.1)], [], [(0, 4, 6, 2), (3, 2, 6, 7), (7, 6, 4, 5), (5, 1, 3, 7), (1, 0, 2, 3), (5, 4, 0, 1)])
_uv = me_cube_023.uv_layers.new(name='UVMap')
_uv.uv.foreach_set('vector', [0.625, 0.5, 0.875, 0.5, 0.875, 0.75, 0.625, 0.75, 0.375, 0.75, 0.625, 0.75, 0.625, 1.0, 0.375, 1.0, 0.375, 0.0, 0.625, 0.0, 0.625, 0.25, 0.375, 0.25, 0.125, 0.5, 0.375, 0.5, 0.375, 0.75, 0.125, 0.75, 0.375, 0.5, 0.625, 0.5, 0.625, 0.75, 0.375, 0.75, 0.375, 0.25, 0.625, 0.25, 0.625, 0.5, 0.375, 0.5])
me_cube_023.materials.append(mat_yellow_001)
me_cube_023.use_remesh_preserve_volume = False
me_cube_023.use_remesh_preserve_attributes = False
me_cube_023.use_mirror_vertex_groups = False
me_cube_023.update()
me_cylinder = bpy.data.meshes.new('Cylinder')
me_cylinder.from_pydata([(0.0, 1.0, -1.0), (0.0, 1.0, 1.0), (0.1951, 0.9808, -1.0), (0.1951, 0.9808, 1.0), (0.3827, 0.9239, -1.0), (0.3827, 0.9239, 1.0), (0.5556, 0.8315, -1.0), (0.5556, 0.8315, 1.0), (0.7071, 0.7071, -1.0), (0.7071, 0.7071, 1.0), (0.8315, 0.5556, -1.0), (0.8315, 0.5556, 1.0), (0.9239, 0.3827, -1.0), (0.9239, 0.3827, 1.0), (0.9808, 0.1951, -1.0), (0.9808, 0.1951, 1.0), (1.0, 7.55e-08, -1.0), (1.0, 7.55e-08, 1.0), (0.9808, -0.1951, -1.0), (0.9808, -0.1951, 1.0), (0.9239, -0.3827, -1.0), (0.9239, -0.3827, 1.0), (0.8315, -0.5556, -1.0), (0.8315, -0.5556, 1.0), (0.7071, -0.7071, -1.0), (0.7071, -0.7071, 1.0), (0.5556, -0.8315, -1.0), (0.5556, -0.8315, 1.0), (0.3827, -0.9239, -1.0), (0.3827, -0.9239, 1.0), (0.1951, -0.9808, -1.0), (0.1951, -0.9808, 1.0), (-3.258e-07, -1.0, -1.0), (-3.258e-07, -1.0, 1.0), (-0.1951, -0.9808, -1.0), (-0.1951, -0.9808, 1.0), (-0.3827, -0.9239, -1.0), (-0.3827, -0.9239, 1.0), (-0.5556, -0.8315, -1.0), (-0.5556, -0.8315, 1.0), (-0.7071, -0.7071, -1.0), (-0.7071, -0.7071, 1.0), (-0.8315, -0.5556, -1.0), (-0.8315, -0.5556, 1.0), (-0.9239, -0.3827, -1.0), (-0.9239, -0.3827, 1.0), (-0.9808, -0.1951, -1.0), (-0.9808, -0.1951, 1.0), (-1.0, 9.656e-07, -1.0), (-1.0, 9.656e-07, 1.0), (-0.9808, 0.1951, -1.0), (-0.9808, 0.1951, 1.0), (-0.9239, 0.3827, -1.0), (-0.9239, 0.3827, 1.0), (-0.8315, 0.5556, -1.0), (-0.8315, 0.5556, 1.0), (-0.7071, 0.7071, -1.0), (-0.7071, 0.7071, 1.0), (-0.5556, 0.8315, -1.0), (-0.5556, 0.8315, 1.0), (-0.3827, 0.9239, -1.0), (-0.3827, 0.9239, 1.0), (-0.1951, 0.9808, -1.0), (-0.1951, 0.9808, 1.0)], [], [(0, 1, 3, 2), (2, 3, 5, 4), (4, 5, 7, 6), (6, 7, 9, 8), (8, 9, 11, 10), (10, 11, 13, 12), (12, 13, 15, 14), (14, 15, 17, 16), (16, 17, 19, 18), (18, 19, 21, 20), (20, 21, 23, 22), (22, 23, 25, 24), (24, 25, 27, 26), (26, 27, 29, 28), (28, 29, 31, 30), (30, 31, 33, 32), (32, 33, 35, 34), (34, 35, 37, 36), (36, 37, 39, 38), (38, 39, 41, 40), (40, 41, 43, 42), (42, 43, 45, 44), (44, 45, 47, 46), (46, 47, 49, 48), (48, 49, 51, 50), (50, 51, 53, 52), (52, 53, 55, 54), (54, 55, 57, 56), (56, 57, 59, 58), (58, 59, 61, 60), (3, 1, 63, 61, 59, 57, 55, 53, 51, 49, 47, 45, 43, 41, 39, 37, 35, 33, 31, 29, 27, 25, 23, 21, 19, 17, 15, 13, 11, 9, 7, 5), (60, 61, 63, 62), (62, 63, 1, 0), (0, 2, 4, 6, 8, 10, 12, 14, 16, 18, 20, 22, 24, 26, 28, 30, 32, 34, 36, 38, 40, 42, 44, 46, 48, 50, 52, 54, 56, 58, 60, 62)])
_uv = me_cylinder.uv_layers.new(name='UVMap')
_uv.uv.foreach_set('vector', [1.0, 0.5, 1.0, 1.0, 0.9688, 1.0, 0.9688, 0.5, 0.9688, 0.5, 0.9688, 1.0, 0.9375, 1.0, 0.9375, 0.5, 0.9375, 0.5, 0.9375, 1.0, 0.9062, 1.0, 0.9062, 0.5, 0.9062, 0.5, 0.9062, 1.0, 0.875, 1.0, 0.875, 0.5, 0.875, 0.5, 0.875, 1.0, 0.8438, 1.0, 0.8438, 0.5, 0.8438, 0.5, 0.8438, 1.0, 0.8125, 1.0, 0.8125, 0.5, 0.8125, 0.5, 0.8125, 1.0, 0.7812, 1.0, 0.7812, 0.5, 0.7812, 0.5, 0.7812, 1.0, 0.75, 1.0, 0.75, 0.5, 0.75, 0.5, 0.75, 1.0, 0.7188, 1.0, 0.7188, 0.5, 0.7188, 0.5, 0.7188, 1.0, 0.6875, 1.0, 0.6875, 0.5, 0.6875, 0.5, 0.6875, 1.0, 0.6562, 1.0, 0.6562, 0.5, 0.6562, 0.5, 0.6562, 1.0, 0.625, 1.0, 0.625, 0.5, 0.625, 0.5, 0.625, 1.0, 0.5938, 1.0, 0.5938, 0.5, 0.5938, 0.5, 0.5938, 1.0, 0.5625, 1.0, 0.5625, 0.5, 0.5625, 0.5, 0.5625, 1.0, 0.5312, 1.0, 0.5312, 0.5, 0.5312, 0.5, 0.5312, 1.0, 0.5, 1.0, 0.5, 0.5, 0.5, 0.5, 0.5, 1.0, 0.4688, 1.0, 0.4688, 0.5, 0.4688, 0.5, 0.4688, 1.0, 0.4375, 1.0, 0.4375, 0.5, 0.4375, 0.5, 0.4375, 1.0, 0.4062, 1.0, 0.4062, 0.5, 0.4062, 0.5, 0.4062, 1.0, 0.375, 1.0, 0.375, 0.5, 0.375, 0.5, 0.375, 1.0, 0.3438, 1.0, 0.3438, 0.5, 0.3438, 0.5, 0.3438, 1.0, 0.3125, 1.0, 0.3125, 0.5, 0.3125, 0.5, 0.3125, 1.0, 0.2812, 1.0, 0.2812, 0.5, 0.2812, 0.5, 0.2812, 1.0, 0.25, 1.0, 0.25, 0.5, 0.25, 0.5, 0.25, 1.0, 0.2188, 1.0, 0.2188, 0.5, 0.2188, 0.5, 0.2188, 1.0, 0.1875, 1.0, 0.1875, 0.5, 0.1875, 0.5, 0.1875, 1.0, 0.1562, 1.0, 0.1562, 0.5, 0.1562, 0.5, 0.1562, 1.0, 0.125, 1.0, 0.125, 0.5, 0.125, 0.5, 0.125, 1.0, 0.09375, 1.0, 0.09375, 0.5, 0.09375, 0.5, 0.09375, 1.0, 0.0625, 1.0, 0.0625, 0.5, 0.2968, 0.4854, 0.25, 0.49, 0.2032, 0.4854, 0.1582, 0.4717, 0.1167, 0.4496, 0.08029, 0.4197, 0.05045, 0.3833, 0.02827, 0.3418, 0.01461, 0.2968, 0.01, 0.25, 0.01461, 0.2032, 0.02827, 0.1582, 0.05045, 0.1167, 0.08029, 0.08029, 0.1167, 0.05045, 0.1582, 0.02827, 0.2032, 0.01461, 0.25, 0.01, 0.2968, 0.01461, 0.3418, 0.02827, 0.3833, 0.05045, 0.4197, 0.08029, 0.4496, 0.1167, 0.4717, 0.1582, 0.4854, 0.2032, 0.49, 0.25, 0.4854, 0.2968, 0.4717, 0.3418, 0.4496, 0.3833, 0.4197, 0.4197, 0.3833, 0.4496, 0.3418, 0.4717, 0.0625, 0.5, 0.0625, 1.0, 0.03125, 1.0, 0.03125, 0.5, 0.03125, 0.5, 0.03125, 1.0, 0.0, 1.0, 0.0, 0.5, 0.75, 0.49, 0.7968, 0.4854, 0.8418, 0.4717, 0.8833, 0.4496, 0.9197, 0.4197, 0.9496, 0.3833, 0.9717, 0.3418, 0.9854, 0.2968, 0.99, 0.25, 0.9854, 0.2032, 0.9717, 0.1582, 0.9496, 0.1167, 0.9197, 0.08029, 0.8833, 0.05045, 0.8418, 0.02827, 0.7968, 0.01461, 0.75, 0.01, 0.7032, 0.01461, 0.6582, 0.02827, 0.6167, 0.05045, 0.5803, 0.08029, 0.5504, 0.1167, 0.5283, 0.1582, 0.5146, 0.2032, 0.51, 0.25, 0.5146, 0.2968, 0.5283, 0.3418, 0.5504, 0.3833, 0.5803, 0.4197, 0.6167, 0.4496, 0.6582, 0.4717, 0.7032, 0.4854])
me_cylinder.materials.append(mat_brown)
me_cylinder.use_remesh_fix_poles = True
me_cylinder.use_remesh_preserve_attributes = False
me_cylinder.use_mirror_vertex_groups = False
me_cylinder.update()

# ---- objects
ob_floor = bpy.data.objects.new('Floor', me_plane)
ob_stair = bpy.data.objects.new('Stair', me_cube)
ob_stair_001 = bpy.data.objects.new('Stair.001', me_cube_003)
ob_stair_002 = bpy.data.objects.new('Stair.002', me_cube_005)
ob_stair_003 = bpy.data.objects.new('Stair.003', me_cube_006)
ob_stair_004 = bpy.data.objects.new('Stair.004', me_cube_007)
ob_stair_005 = bpy.data.objects.new('Stair.005', me_cube_008)
ob_stair_006 = bpy.data.objects.new('Stair.006', me_cube_009)
ob_stair_007 = bpy.data.objects.new('Stair.007', me_cube_010)
ob_stair_008 = bpy.data.objects.new('Stair.008', me_cube_011)
ob_stair_009 = bpy.data.objects.new('Stair.009', me_cube_012)
ob_stair_010 = bpy.data.objects.new('Stair.010', me_cube_013)
ob_stair_011 = bpy.data.objects.new('Stair.011', me_cube_014)
ob_stair_012 = bpy.data.objects.new('Stair.012', me_cube_015)
ob_stair_013 = bpy.data.objects.new('Stair.013', me_cube_016)
ob_stair_014 = bpy.data.objects.new('Stair.014', me_cube_017)
ob_stair_015 = bpy.data.objects.new('Stair.015', me_cube_018)
ob_stair_031 = bpy.data.objects.new('Stair.031', me_cube_034)
ob_stair_030 = bpy.data.objects.new('Stair.030', me_cube_033)
ob_stair_029 = bpy.data.objects.new('Stair.029', me_cube_032)
ob_stair_028 = bpy.data.objects.new('Stair.028', me_cube_031)
ob_stair_027 = bpy.data.objects.new('Stair.027', me_cube_030)
ob_stair_026 = bpy.data.objects.new('Stair.026', me_cube_029)
ob_stair_025 = bpy.data.objects.new('Stair.025', me_cube_028)
ob_stair_024 = bpy.data.objects.new('Stair.024', me_cube_027)
ob_stair_023 = bpy.data.objects.new('Stair.023', me_cube_026)
ob_stair_022 = bpy.data.objects.new('Stair.022', me_cube_025)
ob_stair_021 = bpy.data.objects.new('Stair.021', me_cube_024)
ob_stair_020 = bpy.data.objects.new('Stair.020', me_cube_023)
ob_cylinder = bpy.data.objects.new('Cylinder', me_cylinder)
ob_light_key = bpy.data.objects.new('Light Key', light_light)
ob_fill_light = bpy.data.objects.new('Fill Light', light_light_001)
ob_light_back = bpy.data.objects.new('Light Back', light_light_002)
ob_camera_rig = bpy.data.objects.new('Camera Rig', cam_camera)

# ---- transforms, parenting, visibility, modifiers, constraints
ob_floor.location = (0.0, 1.017, 0.0)
ob_floor.scale = (200.0, 200.0, 1.0)
ob_floor.hide_select = True
ob_floor.lineart.crease_threshold = 0.0
ob_stair.location = (0.0, 0.0, 0.1)
ob_stair.lock_rotations_4d = False
ob_stair.empty_display_type = 'ARROWS'
ob_stair.lineart.crease_threshold = 0.0
ob_stair_001.location = (-0.4325, 0.2073, 0.3)
ob_stair_001.lock_rotations_4d = False
ob_stair_001.empty_display_type = 'ARROWS'
ob_stair_001.lineart.crease_threshold = 0.0
ob_stair_002.location = (-0.7345, 0.5486, 0.5)
ob_stair_002.lock_rotations_4d = False
ob_stair_002.empty_display_type = 'ARROWS'
ob_stair_002.lineart.crease_threshold = 0.0
ob_stair_003.location = (-0.8106, 0.9823, 0.7)
ob_stair_003.lock_rotations_4d = False
ob_stair_003.empty_display_type = 'ARROWS'
ob_stair_003.lineart.crease_threshold = 0.0
ob_stair_004.location = (0.5275, 1.84, 1.505)
ob_stair_004.lock_rotations_4d = False
ob_stair_004.empty_display_type = 'ARROWS'
ob_stair_004.lineart.crease_threshold = 0.0
ob_stair_005.location = (0.09209, 1.905, 1.305)
ob_stair_005.lock_rotations_4d = False
ob_stair_005.empty_display_type = 'ARROWS'
ob_stair_005.lineart.crease_threshold = 0.0
ob_stair_006.location = (-0.3273, 1.727, 1.105)
ob_stair_006.lock_rotations_4d = False
ob_stair_006.empty_display_type = 'ARROWS'
ob_stair_006.lineart.crease_threshold = 0.0
ob_stair_007.location = (-0.6607, 1.382, 0.9046)
ob_stair_007.lock_rotations_4d = False
ob_stair_007.empty_display_type = 'ARROWS'
ob_stair_007.lineart.crease_threshold = 0.0
ob_stair_008.location = (0.6996, 1.646, 1.775)
ob_stair_008.lock_rotations_4d = False
ob_stair_008.empty_display_type = 'ARROWS'
ob_stair_008.lineart.crease_threshold = 0.0
ob_stair_009.location = (0.8571, 1.193, 1.975)
ob_stair_009.lock_rotations_4d = False
ob_stair_009.empty_display_type = 'ARROWS'
ob_stair_009.lineart.crease_threshold = 0.0
ob_stair_010.location = (0.8142, 0.8269, 2.175)
ob_stair_010.lock_rotations_4d = False
ob_stair_010.empty_display_type = 'ARROWS'
ob_stair_010.lineart.crease_threshold = 0.0
ob_stair_011.location = (0.6175, 0.433, 2.375)
ob_stair_011.lock_rotations_4d = False
ob_stair_011.empty_display_type = 'ARROWS'
ob_stair_011.lineart.crease_threshold = 0.0
ob_stair_012.location = (-0.9686, 0.5387, 3.179)
ob_stair_012.lock_rotations_4d = False
ob_stair_012.empty_display_type = 'ARROWS'
ob_stair_012.lineart.crease_threshold = 0.0
ob_stair_013.location = (-0.6572, 0.2275, 2.979)
ob_stair_013.lock_rotations_4d = False
ob_stair_013.empty_display_type = 'ARROWS'
ob_stair_013.lineart.crease_threshold = 0.0
ob_stair_014.location = (-0.2139, 0.1217, 2.779)
ob_stair_014.lock_rotations_4d = False
ob_stair_014.empty_display_type = 'ARROWS'
ob_stair_014.lineart.crease_threshold = 0.0
ob_stair_015.location = (0.2592, 0.2005, 2.579)
ob_stair_015.lock_rotations_4d = False
ob_stair_015.empty_display_type = 'ARROWS'
ob_stair_015.lineart.crease_threshold = 0.0
ob_stair_031.location = (-1.031, 0.8603, 3.389)
ob_stair_031.rotation_euler = (0.0, -0.0, -1.44)
ob_stair_031.lock_rotations_4d = False
ob_stair_031.empty_display_type = 'ARROWS'
ob_stair_031.lineart.crease_threshold = 0.0
ob_stair_030.location = (-0.8817, 1.316, 3.589)
ob_stair_030.rotation_euler = (0.0, -0.0, -1.44)
ob_stair_030.lock_rotations_4d = False
ob_stair_030.empty_display_type = 'ARROWS'
ob_stair_030.lineart.crease_threshold = 0.0
ob_stair_029.location = (-0.5826, 1.66, 3.789)
ob_stair_029.rotation_euler = (0.0, -0.0, -1.44)
ob_stair_029.lock_rotations_4d = False
ob_stair_029.empty_display_type = 'ARROWS'
ob_stair_029.lineart.crease_threshold = 0.0
ob_stair_028.location = (-0.1626, 1.792, 3.989)
ob_stair_028.rotation_euler = (0.0, -0.0, -1.44)
ob_stair_028.lock_rotations_4d = False
ob_stair_028.empty_display_type = 'ARROWS'
ob_stair_028.lineart.crease_threshold = 0.0
ob_stair_027.location = (0.8626, 0.5769, 4.794)
ob_stair_027.rotation_euler = (0.0, -0.0, -1.44)
ob_stair_027.lock_rotations_4d = False
ob_stair_027.empty_display_type = 'ARROWS'
ob_stair_027.lineart.crease_threshold = 0.0
ob_stair_026.location = (0.8703, 1.017, 4.594)
ob_stair_026.rotation_euler = (0.0, -0.0, -1.44)
ob_stair_026.lock_rotations_4d = False
ob_stair_026.empty_display_type = 'ARROWS'
ob_stair_026.lineart.crease_threshold = 0.0
ob_stair_025.location = (0.6387, 1.41, 4.394)
ob_stair_025.rotation_euler = (0.0, -0.0, -1.44)
ob_stair_025.lock_rotations_4d = False
ob_stair_025.empty_display_type = 'ARROWS'
ob_stair_025.lineart.crease_threshold = 0.0
ob_stair_024.location = (0.2535, 1.695, 4.194)
ob_stair_024.rotation_euler = (0.0, -0.0, -1.44)
ob_stair_024.lock_rotations_4d = False
ob_stair_024.empty_display_type = 'ARROWS'
ob_stair_024.lineart.crease_threshold = 0.0
ob_stair_023.location = (0.6919, 0.3809, 5.064)
ob_stair_023.rotation_euler = (0.0, -0.0, -1.44)
ob_stair_023.lock_rotations_4d = False
ob_stair_023.empty_display_type = 'ARROWS'
ob_stair_023.lineart.crease_threshold = 0.0
ob_stair_022.location = (0.2633, 0.1658, 5.264)
ob_stair_022.rotation_euler = (0.0, -0.0, -1.44)
ob_stair_022.lock_rotations_4d = False
ob_stair_022.empty_display_type = 'ARROWS'
ob_stair_022.lineart.crease_threshold = 0.0
ob_stair_021.location = (-0.1049, 0.1607, 5.464)
ob_stair_021.rotation_euler = (0.0, -0.0, -1.44)
ob_stair_021.lock_rotations_4d = False
ob_stair_021.empty_display_type = 'ARROWS'
ob_stair_021.lineart.crease_threshold = 0.0
ob_stair_020.location = (-0.5211, 0.3044, 5.664)
ob_stair_020.rotation_euler = (0.0, -0.0, -1.44)
ob_stair_020.lock_rotations_4d = False
ob_stair_020.empty_display_type = 'ARROWS'
ob_stair_020.lineart.crease_threshold = 0.0
ob_cylinder.location = (0.0, 1.017, 2.942)
ob_cylinder.scale = (0.5, 0.5, 3.683)
ob_cylinder.lineart.crease_threshold = 0.0
ob_light_key.parent = ob_camera_rig
ob_light_key.matrix_parent_inverse = Matrix(((0.7314, 0.6819, 0.005236, -1.723), (-0.1703, 0.1752, 0.9697, -3.206), (0.6603, -0.7102, 0.2443, -19.32), (-0.0, 0.0, -0.0, 1.0)))
ob_light_key.location = (4.076, -2.315, 5.904)
ob_light_key.rotation_euler = (0.6503, 0.05522, 1.866)
ob_light_key.lock_rotations_4d = False
ob_light_key.empty_display_type = 'ARROWS'
ob_light_key.color = (0.0, 0.0, 0.0, 0.0)
ob_light_key.hide_select = True
ob_light_key.lineart.crease_threshold = 0.0
ob_fill_light.parent = ob_camera_rig
ob_fill_light.matrix_parent_inverse = Matrix(((0.7314, 0.6819, 0.005236, -1.723), (-0.1703, 0.1752, 0.9697, -3.206), (0.6603, -0.7102, 0.2443, -19.32), (-0.0, 0.0, -0.0, 1.0)))
ob_fill_light.location = (1.756, 5.603, 5.904)
ob_fill_light.rotation_euler = (0.6503, 0.05522, 1.866)
ob_fill_light.lock_rotations_4d = False
ob_fill_light.empty_display_type = 'ARROWS'
ob_fill_light.color = (0.0, 0.0, 0.0, 0.0)
ob_fill_light.hide_select = True
ob_fill_light.lineart.crease_threshold = 0.0
ob_light_back.parent = ob_camera_rig
ob_light_back.matrix_parent_inverse = Matrix(((0.7314, 0.6819, 0.005236, -1.723), (-0.1703, 0.1752, 0.9697, -3.206), (0.6603, -0.7102, 0.2443, -19.32), (-0.0, 0.0, -0.0, 1.0)))
ob_light_back.location = (-6.348, 6.167, 5.904)
ob_light_back.rotation_euler = (0.6503, 0.05522, 1.866)
ob_light_back.lock_rotations_4d = False
ob_light_back.empty_display_type = 'ARROWS'
ob_light_back.color = (0.0, 0.0, 0.0, 0.0)
ob_light_back.hide_select = True
ob_light_back.lineart.crease_threshold = 0.0
ob_camera_rig.location = (13.47, -11.99, 7.838)
ob_camera_rig.rotation_euler = (1.324, -0.005236, 0.7504)
ob_camera_rig.lock_rotations_4d = False
ob_camera_rig.empty_display_type = 'ARROWS'
ob_camera_rig.color = (0.0, 0.0, 0.0, 0.0)
ob_camera_rig.hide_select = True
ob_camera_rig.display_type = 'WIRE'
ob_camera_rig.lineart.crease_threshold = 0.0

# ---- collection membership
scene.collection.objects.link(ob_floor)
col_stairs.objects.link(ob_stair)
col_stairs.objects.link(ob_stair_001)
col_stairs.objects.link(ob_stair_002)
col_stairs.objects.link(ob_stair_003)
col_stairs.objects.link(ob_stair_004)
col_stairs.objects.link(ob_stair_005)
col_stairs.objects.link(ob_stair_006)
col_stairs.objects.link(ob_stair_007)
col_stairs.objects.link(ob_stair_008)
col_stairs.objects.link(ob_stair_009)
col_stairs.objects.link(ob_stair_010)
col_stairs.objects.link(ob_stair_011)
col_stairs.objects.link(ob_stair_012)
col_stairs.objects.link(ob_stair_013)
col_stairs.objects.link(ob_stair_014)
col_stairs.objects.link(ob_stair_015)
col_stairs.objects.link(ob_stair_031)
col_stairs.objects.link(ob_stair_030)
col_stairs.objects.link(ob_stair_029)
col_stairs.objects.link(ob_stair_028)
col_stairs.objects.link(ob_stair_027)
col_stairs.objects.link(ob_stair_026)
col_stairs.objects.link(ob_stair_025)
col_stairs.objects.link(ob_stair_024)
col_stairs.objects.link(ob_stair_023)
col_stairs.objects.link(ob_stair_022)
col_stairs.objects.link(ob_stair_021)
col_stairs.objects.link(ob_stair_020)
col_stairs.objects.link(ob_cylinder)
col_lighting_rig.objects.link(ob_light_key)
col_lighting_rig.objects.link(ob_fill_light)
col_lighting_rig.objects.link(ob_light_back)
col_lighting_rig.objects.link(ob_camera_rig)

# ---- scene / render settings (as saved in the file)
scene.camera = ob_camera_rig
scene.frame_start = 1; scene.frame_end = 250; scene.frame_set(1)
scene.render.engine = 'BLENDER_EEVEE_NEXT'
scene.cycles.use_denoising = False
scene.cycles.samples = 128
scene.cycles.sampling_pattern = 'TABULATED_SOBOL'
scene.cycles.use_adaptive_sampling = False
scene.cycles.use_light_tree = False
scene.view_settings.view_transform = 'Filmic'
bpy.context.view_layer.update()

